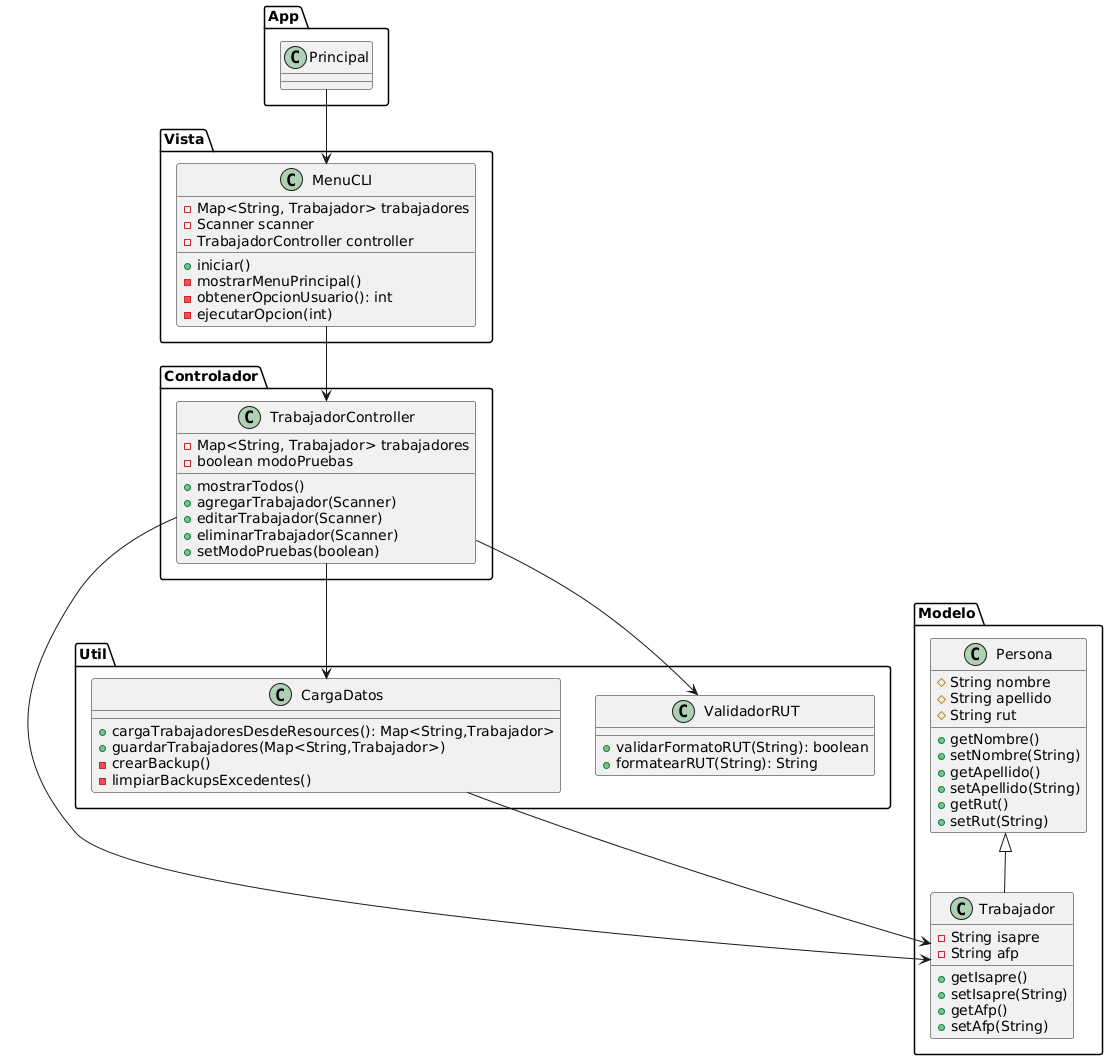

The diagram above was rendered by PlantUML. Its source (embedded in the PNG):
@startuml
' Paquetes principales
package "App" {
  class Principal
}

package "Controlador" {
  class TrabajadorController {
    -Map<String, Trabajador> trabajadores
    -boolean modoPruebas
    +mostrarTodos()
    +agregarTrabajador(Scanner)
    +editarTrabajador(Scanner)
    +eliminarTrabajador(Scanner)
    +setModoPruebas(boolean)
  }
}

package "Modelo" {
  class Persona {
    #String nombre
    #String apellido
    #String rut
    +getNombre()
    +setNombre(String)
    +getApellido()
    +setApellido(String)
    +getRut()
    +setRut(String)
  }

  class Trabajador {
    -String isapre
    -String afp
    +getIsapre()
    +setIsapre(String)
    +getAfp()
    +setAfp(String)
  }
}

package "Util" {
  class CargaDatos {
    +cargaTrabajadoresDesdeResources(): Map<String,Trabajador>
    +guardarTrabajadores(Map<String,Trabajador>)
    -crearBackup()
    -limpiarBackupsExcedentes()
  }

  class ValidadorRUT {
    +validarFormatoRUT(String): boolean
    +formatearRUT(String): String
  }
}

package "Vista" {
  class MenuCLI {
    -Map<String, Trabajador> trabajadores
    -Scanner scanner
    -TrabajadorController controller
    +iniciar()
    -mostrarMenuPrincipal()
    -obtenerOpcionUsuario(): int
    -ejecutarOpcion(int)
  }
}

' Relaciones de herencia
Persona <|-- Trabajador

' Relaciones de asociación
Principal --> MenuCLI
MenuCLI --> TrabajadorController
TrabajadorController --> Trabajador
TrabajadorController --> CargaDatos
TrabajadorController --> ValidadorRUT
CargaDatos --> Trabajador
@enduml